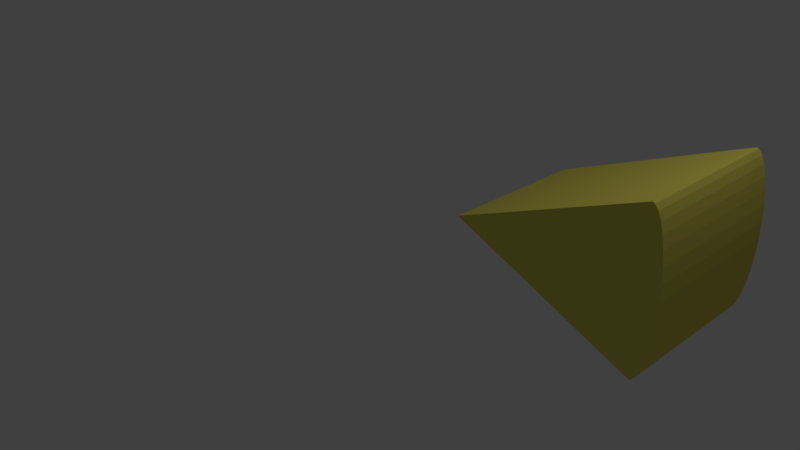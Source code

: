 # Source: Cheese.blend  (saved by Blender 2.78.0; exported with 4.5.12 LTS)
import bpy
from mathutils import Matrix  # noqa: F401  (used for matrix-valued properties, if any)

bpy.ops.wm.read_factory_settings(use_empty=True)
scene = bpy.context.scene
scene.name = 'Scene'

# ---- collections
col_collection_1 = bpy.data.collections.new('Collection 1'); scene.collection.children.link(col_collection_1)

# ---- materials (node trees are filled in below, after node groups)
mat_material_001 = bpy.data.materials.new('Material.001')
mat_material_001.alpha_threshold = 0.0
mat_material_001.roughness = 0.5

# ---- material node trees
mat_material_001.use_nodes = True; mat_material_001.node_tree.nodes.clear()
_N = mat_material_001.node_tree.nodes; _L = mat_material_001.node_tree.links
n0 = _N.new('ShaderNodeOutputMaterial'); n0.name = 'Material Output'; n0.location = (300, 300)
n1 = _N.new('ShaderNodeBsdfDiffuse'); n1.name = 'Diffuse BSDF'; n1.location = (10, 300)
n1.inputs[0].default_value = (0.8, 0.7075, 0.1236, 1.0)
n1.inputs[1].default_value = 0.2
_L.new(n1.outputs[0], n0.inputs[0])
n0.is_active_output = True

# ---- world
world_world = bpy.data.worlds.new('World'); scene.world = world_world
world_world.color = (0.05088, 0.05088, 0.05088)
world_world.use_sun_shadow = False
world_world.sun_shadow_jitter_overblur = 0.0
world_world.cycles.sampling_method = 'MANUAL'

# ---- cameras
cam_camera = bpy.data.cameras.new('Camera')
cam_camera.clip_end = 100.0
cam_camera.lens = 35.0
cam_camera.sensor_width = 32.0
cam_camera.sensor_height = 18.0
cam_camera.ortho_scale = 7.314
cam_camera.dof.focus_distance = 0.0

# ---- lights
light_lamp = bpy.data.lights.new('Lamp', 'POINT')
light_lamp.transmission_factor = 0.0
light_lamp.cutoff_distance = 30.0
light_lamp.energy = 100.0
light_lamp.shadow_buffer_clip_start = 1.001
light_lamp.shadow_soft_size = 0.1
light_lamp.shadow_maximum_resolution = 0.006
light_lamp.use_absolute_resolution = True

# ---- meshes
me_cylinder = bpy.data.meshes.new('Cylinder')
me_cylinder.from_pydata([(0.5528, -0.7057, -0.7128), (-1.157, 0.0008578, -0.7128), (0.5528, 0.7074, 0.7115), (0.5528, -0.7057, 0.7115), (-1.157, 0.0008577, 0.7115), (0.5528, 0.704, -0.7128), (0.5749, 0.6988, -0.7134), (0.5749, 0.6988, 0.7157), (0.6059, 0.6579, -0.7134), (0.6059, 0.6579, 0.7157), (0.6344, 0.5915, -0.7134), (0.6344, 0.5915, 0.7157), (0.6594, 0.5024, -0.7134), (0.6594, 0.5024, 0.7157), (0.6799, 0.3939, -0.7134), (0.6799, 0.3939, 0.7157), (0.6951, 0.2702, -0.7134), (0.6951, 0.2702, 0.7157), (0.7044, 0.1361, -0.7134), (0.7044, 0.1361, 0.7157), (0.7075, -0.003334, -0.7134), (0.7075, -0.003334, 0.7157), (0.7043, -0.1427, -0.7134), (0.7043, -0.1427, 0.7157), (0.6948, -0.2767, -0.7134), (0.6948, -0.2767, 0.7157), (0.6794, -0.4, -0.7134), (0.6794, -0.4, 0.7157), (0.6588, -0.5081, -0.7134), (0.6588, -0.5081, 0.7157), (0.6337, -0.5967, -0.7134), (0.6337, -0.5967, 0.7157), (0.6051, -0.6624, -0.7134), (0.6051, -0.6624, 0.7157), (0.5741, -0.7028, -0.7134), (0.5741, -0.7028, 0.7157)], [], [(0, 3, 4, 1), (2, 5, 1, 4), (6, 7, 9, 8), (8, 9, 11, 10), (10, 11, 13, 12), (12, 13, 15, 14), (14, 15, 17, 16), (16, 17, 19, 18), (18, 19, 21, 20), (20, 21, 23, 22), (22, 23, 25, 24), (24, 25, 27, 26), (26, 27, 29, 28), (28, 29, 31, 30), (30, 31, 33, 32), (32, 33, 35, 34), (0, 34, 35, 3), (2, 7, 6, 5), (2, 3, 35, 33, 31, 29, 27, 25, 23, 21, 19, 17, 15, 13, 11, 9, 7), (5, 6, 8, 10, 12, 14, 16, 18, 20, 22, 24, 26, 28, 30, 32, 34, 0), (3, 2, 4), (0, 1, 5)])
me_cylinder.materials.append(mat_material_001)
me_cylinder.use_remesh_preserve_volume = False
me_cylinder.use_remesh_preserve_attributes = False
me_cylinder.use_mirror_vertex_groups = False
me_cylinder.update()

# ---- objects
ob_cylinder = bpy.data.objects.new('Cylinder', me_cylinder)
ob_lamp = bpy.data.objects.new('Lamp', light_lamp)
ob_camera = bpy.data.objects.new('Camera', cam_camera)

# ---- transforms, parenting, visibility, modifiers, constraints
ob_cylinder.location = (3.067, 1.044, 1.036)
ob_cylinder.rotation_euler = (1.571, 0.0, 0.0)
ob_cylinder.scale = (1.388, 1.388, 1.377)
ob_cylinder.lineart.crease_threshold = 0.0
ob_lamp.location = (4.076, 1.005, 5.904)
ob_lamp.rotation_euler = (0.6503, 0.05522, 1.866)
ob_lamp.lock_rotations_4d = False
ob_lamp.empty_display_type = 'ARROWS'
ob_lamp.color = (0.0, 0.0, 0.0, 0.0)
ob_lamp.lineart.crease_threshold = 0.0
ob_camera.location = (7.481, -6.508, 5.344)
ob_camera.rotation_euler = (1.109, 0.0, 0.8149)
ob_camera.lock_rotations_4d = False
ob_camera.empty_display_type = 'ARROWS'
ob_camera.color = (0.0, 0.0, 0.0, 0.0)
ob_camera.display_type = 'WIRE'
ob_camera.lineart.crease_threshold = 0.0

# ---- collection membership
col_collection_1.objects.link(ob_cylinder)
col_collection_1.objects.link(ob_lamp)
col_collection_1.objects.link(ob_camera)

# ---- scene / render settings (as saved in the file)
scene.camera = ob_camera
scene.frame_start = 1; scene.frame_end = 250; scene.frame_set(1)
scene.render.engine = 'CYCLES'
scene.render.resolution_percentage = 50
scene.render.dither_intensity = 0.0
scene.cycles.use_denoising = False
scene.cycles.samples = 128
scene.cycles.sampling_pattern = 'TABULATED_SOBOL'
scene.cycles.light_sampling_threshold = 0.0
scene.cycles.use_adaptive_sampling = False
scene.cycles.use_light_tree = False
scene.cycles.blur_glossy = 0.0
scene.cycles.sample_clamp_indirect = 0.0
scene.view_settings.view_transform = 'Standard'
bpy.context.view_layer.update()
